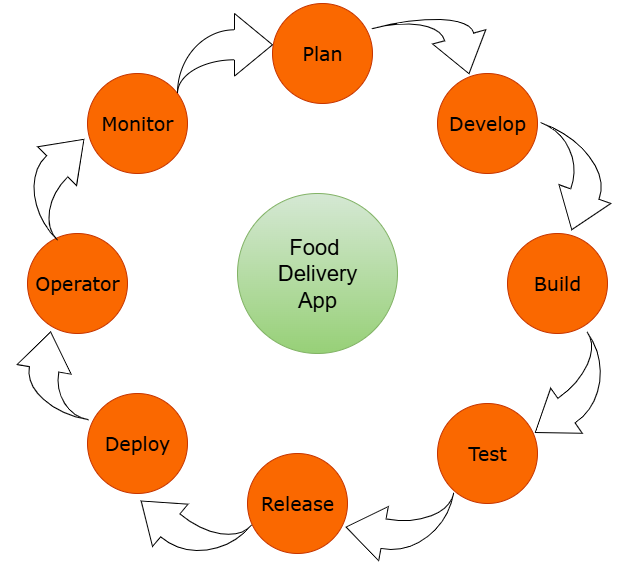

The diagram above was exported from draw.io. Its source (the exported page's mxGraphModel, read from the mxfile embedded in the PNG):
<mxGraphModel dx="1389" dy="795" grid="1" gridSize="10" guides="1" tooltips="1" connect="1" arrows="1" fold="1" page="1" pageScale="1" pageWidth="850" pageHeight="1100" math="0" shadow="0">
  <root>
    <mxCell id="0" />
    <mxCell id="1" parent="0" />
    <mxCell id="4NpmSSQcqIwTTAy_VT7M-4" value="Monitor" style="ellipse;whiteSpace=wrap;html=1;aspect=fixed;fillColor=#fa6800;strokeColor=#C73500;fontColor=#000000;fontFamily=Verdana;fontSize=19;" vertex="1" parent="1">
      <mxGeometry x="190" y="120" width="100" height="100" as="geometry" />
    </mxCell>
    <mxCell id="4NpmSSQcqIwTTAy_VT7M-5" value="&lt;font face=&quot;Verdana&quot; style=&quot;font-size: 19px;&quot;&gt;Plan&lt;/font&gt;" style="ellipse;whiteSpace=wrap;html=1;aspect=fixed;fillColor=#fa6800;fontColor=#000000;strokeColor=#C73500;" vertex="1" parent="1">
      <mxGeometry x="375" y="50" width="100" height="100" as="geometry" />
    </mxCell>
    <mxCell id="4NpmSSQcqIwTTAy_VT7M-6" value="&lt;font style=&quot;font-size: 19px;&quot; face=&quot;Verdana&quot;&gt;Develop&lt;/font&gt;" style="ellipse;whiteSpace=wrap;html=1;aspect=fixed;fillColor=#fa6800;fontColor=#000000;strokeColor=#C73500;" vertex="1" parent="1">
      <mxGeometry x="540" y="120" width="100" height="100" as="geometry" />
    </mxCell>
    <mxCell id="4NpmSSQcqIwTTAy_VT7M-7" value="Operator" style="ellipse;whiteSpace=wrap;html=1;aspect=fixed;fillColor=#fa6800;fontColor=#000000;strokeColor=#C73500;fontFamily=Verdana;fontSize=19;" vertex="1" parent="1">
      <mxGeometry x="130" y="280" width="100" height="100" as="geometry" />
    </mxCell>
    <mxCell id="4NpmSSQcqIwTTAy_VT7M-8" value="Build" style="ellipse;whiteSpace=wrap;html=1;aspect=fixed;fillColor=#fa6800;fontColor=#000000;strokeColor=#C73500;fontFamily=Verdana;fontSize=19;" vertex="1" parent="1">
      <mxGeometry x="610" y="280" width="100" height="100" as="geometry" />
    </mxCell>
    <mxCell id="4NpmSSQcqIwTTAy_VT7M-9" value="Deploy" style="ellipse;whiteSpace=wrap;html=1;aspect=fixed;fillColor=#fa6800;fontColor=#000000;strokeColor=#C73500;fontFamily=Verdana;fontSize=19;" vertex="1" parent="1">
      <mxGeometry x="190" y="440" width="100" height="100" as="geometry" />
    </mxCell>
    <mxCell id="4NpmSSQcqIwTTAy_VT7M-10" value="Release" style="ellipse;whiteSpace=wrap;html=1;aspect=fixed;fillColor=#fa6800;fontColor=#000000;strokeColor=#C73500;fontFamily=Verdana;fontSize=19;" vertex="1" parent="1">
      <mxGeometry x="350" y="500" width="100" height="100" as="geometry" />
    </mxCell>
    <mxCell id="4NpmSSQcqIwTTAy_VT7M-12" value="Test" style="ellipse;whiteSpace=wrap;html=1;aspect=fixed;fillColor=#fa6800;fontColor=#000000;strokeColor=#C73500;fontFamily=Verdana;fontSize=19;" vertex="1" parent="1">
      <mxGeometry x="540" y="450" width="100" height="100" as="geometry" />
    </mxCell>
    <mxCell id="4NpmSSQcqIwTTAy_VT7M-13" value="" style="html=1;shadow=0;dashed=0;align=center;verticalAlign=middle;shape=mxgraph.arrows2.jumpInArrow;dy=15;dx=38;arrowHead=55;direction=north;fillColor=light-dark(#FFFFFF,#FFFFFF);rotation=10;" vertex="1" parent="1">
      <mxGeometry x="118.53999999999999" y="380" width="80" height="80" as="geometry" />
    </mxCell>
    <mxCell id="4NpmSSQcqIwTTAy_VT7M-14" value="" style="html=1;shadow=0;dashed=0;align=center;verticalAlign=middle;shape=mxgraph.arrows2.jumpInArrow;dy=15;dx=38;arrowHead=62.6;fillColor=light-dark(#FFFFFF,#FFFFFF);" vertex="1" parent="1">
      <mxGeometry x="280" y="60" width="95" height="80" as="geometry" />
    </mxCell>
    <mxCell id="4NpmSSQcqIwTTAy_VT7M-18" value="" style="html=1;shadow=0;dashed=0;align=center;verticalAlign=middle;shape=mxgraph.arrows2.jumpInArrow;dy=15;dx=38;arrowHead=55;rotation=-45;fillColor=light-dark(#FFFFFF,#FFFFFF);" vertex="1" parent="1">
      <mxGeometry x="118.54" y="186.46" width="90" height="80" as="geometry" />
    </mxCell>
    <mxCell id="4NpmSSQcqIwTTAy_VT7M-20" value="" style="html=1;shadow=0;dashed=0;align=center;verticalAlign=middle;shape=mxgraph.arrows2.jumpInArrow;dy=15;dx=38;arrowHead=55;direction=south;rotation=-15;fillColor=light-dark(#FFFFFF,#FFFFFF);" vertex="1" parent="1">
      <mxGeometry x="481.29" y="59.83" width="109.79" height="68.54" as="geometry" />
    </mxCell>
    <mxCell id="4NpmSSQcqIwTTAy_VT7M-21" value="" style="html=1;shadow=0;dashed=0;align=center;verticalAlign=middle;shape=mxgraph.arrows2.jumpInArrow;dy=15;dx=38;arrowHead=55;rotation=110;fillColor=light-dark(#FFFFFF,#FFFFFF);" vertex="1" parent="1">
      <mxGeometry x="626.64" y="180.64" width="90" height="93.54" as="geometry" />
    </mxCell>
    <mxCell id="4NpmSSQcqIwTTAy_VT7M-24" value="" style="html=1;shadow=0;dashed=0;align=center;verticalAlign=middle;shape=mxgraph.arrows2.jumpInArrow;dy=15;dx=38;arrowHead=55;rotation=-215;fillColor=light-dark(#FFFFFF,#FFFFFF);" vertex="1" parent="1">
      <mxGeometry x="621.64" y="400" width="100" height="80" as="geometry" />
    </mxCell>
    <mxCell id="4NpmSSQcqIwTTAy_VT7M-25" value="" style="html=1;shadow=0;dashed=0;align=center;verticalAlign=middle;shape=mxgraph.arrows2.jumpInArrow;dy=15;dx=38;arrowHead=55;rotation=-170;fillColor=light-dark(#FFFFFF,#FFFFFF);" vertex="1" parent="1">
      <mxGeometry x="450" y="530" width="100" height="80" as="geometry" />
    </mxCell>
    <mxCell id="4NpmSSQcqIwTTAy_VT7M-26" value="" style="html=1;shadow=0;dashed=0;align=center;verticalAlign=middle;shape=mxgraph.arrows2.jumpInArrow;dy=15;dx=38;arrowHead=55;rotation=-140;fillColor=light-dark(#FFFFFF,#FFFFFF);" vertex="1" parent="1">
      <mxGeometry x="240" y="530" width="100" height="80" as="geometry" />
    </mxCell>
    <mxCell id="4NpmSSQcqIwTTAy_VT7M-28" value="&lt;font style=&quot;font-size: 22px;&quot;&gt;Food&amp;nbsp;&lt;/font&gt;&lt;div&gt;&lt;font style=&quot;font-size: 22px;&quot;&gt;Delivery&lt;/font&gt;&lt;/div&gt;&lt;div&gt;&lt;font style=&quot;font-size: 22px;&quot;&gt;App&lt;/font&gt;&lt;/div&gt;" style="ellipse;whiteSpace=wrap;html=1;aspect=fixed;fillColor=light-dark(#D5E8D4,#32D47E);strokeColor=#82b366;gradientColor=#97d077;fontColor=light-dark(#000000,#000000);" vertex="1" parent="1">
      <mxGeometry x="340" y="240" width="160" height="160" as="geometry" />
    </mxCell>
  </root>
</mxGraphModel>